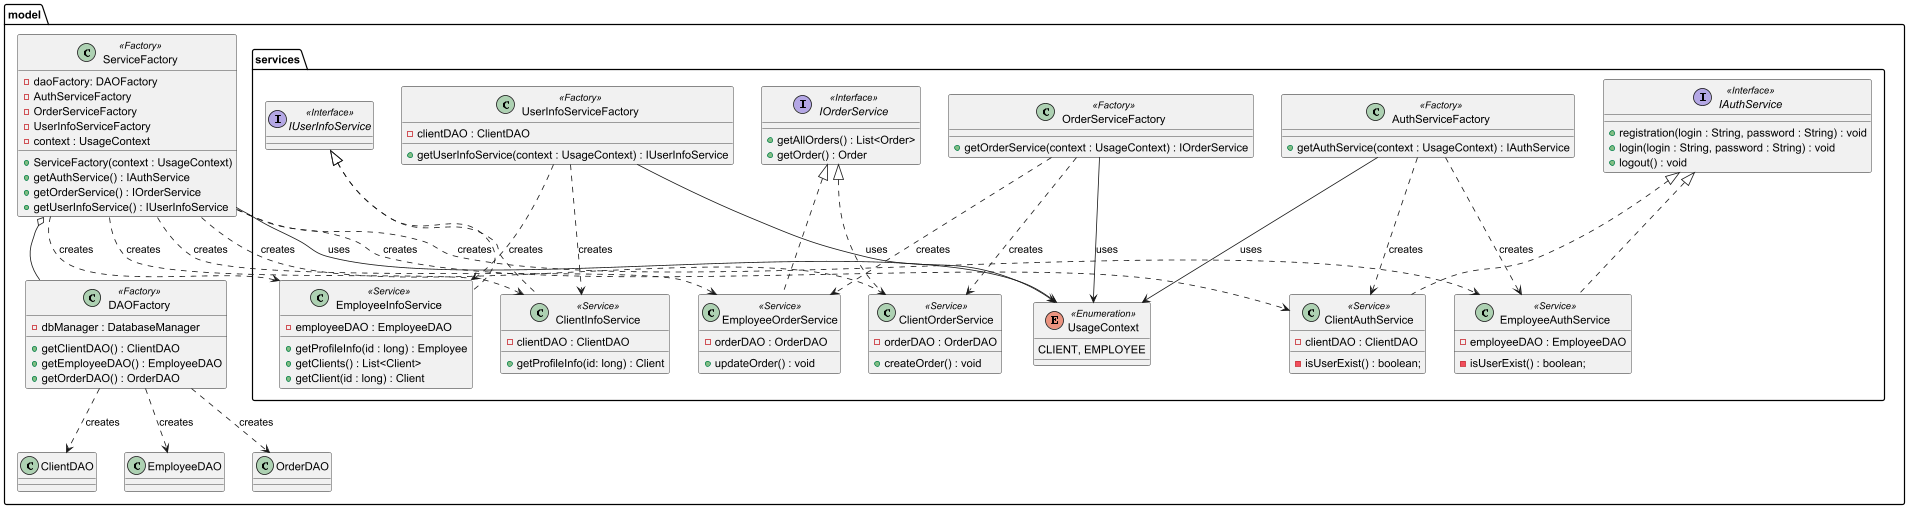

The diagram above was rendered by PlantUML. Its source (embedded in the PNG):
@startuml

package model {
    'Entity classes -- to relational tables'
    package services {
        enum UsageContext <<Enumeration>> {
            CLIENT, EMPLOYEE
        }

        class AuthServiceFactory <<Factory>> {
            +getAuthService(context : UsageContext) : IAuthService
        }

        interface IAuthService <<Interface>> {
            +registration(login : String, password : String) : void
            +login(login : String, password : String) : void
            +logout() : void
        }

        class ClientAuthService <<Service>> implements IAuthService {
            -clientDAO : ClientDAO
            -isUserExist() : boolean;
        }

        class EmployeeAuthService <<Service>> implements IAuthService {
            -employeeDAO : EmployeeDAO
            -isUserExist() : boolean;
        }

        AuthServiceFactory --> UsageContext : "uses"
        AuthServiceFactory ..> ClientAuthService : creates
        AuthServiceFactory ..> EmployeeAuthService : creates


        class OrderServiceFactory <<Factory>> {
            +getOrderService(context : UsageContext) : IOrderService
        }

        interface IOrderService <<Interface>> {
            +getAllOrders() : List<Order>
            +getOrder() : Order
        }

        class ClientOrderService <<Service>> implements IOrderService {
           -orderDAO : OrderDAO
           +createOrder() : void
        }

        class EmployeeOrderService <<Service>> implements IOrderService {
            -orderDAO : OrderDAO
            +updateOrder() : void
        }

        OrderServiceFactory --> UsageContext : "uses"
        OrderServiceFactory ..> ClientOrderService : creates
        OrderServiceFactory ..> EmployeeOrderService : creates


        interface IUserInfoService <<Interface>> {}

        class UserInfoServiceFactory <<Factory>> {
            -clientDAO : ClientDAO
            +getUserInfoService(context : UsageContext) : IUserInfoService
        }

        class ClientInfoService <<Service>> implements IUserInfoService {
            -clientDAO : ClientDAO
            +getProfileInfo(id: long) : Client
        }

        class EmployeeInfoService <<Service>> implements IUserInfoService {
            -employeeDAO : EmployeeDAO
            +getProfileInfo(id : long) : Employee
            +getClients() : List<Client>
            +getClient(id : long) : Client
        }

        UserInfoServiceFactory --> UsageContext : "uses"
        UserInfoServiceFactory ..> ClientInfoService : creates
        UserInfoServiceFactory ..> EmployeeInfoService : creates

    }

    class DAOFactory <<Factory>> {
        -dbManager : DatabaseManager
        +getClientDAO() : ClientDAO
        +getEmployeeDAO() : EmployeeDAO
        +getOrderDAO() : OrderDAO
    }

    class ServiceFactory <<Factory>> {
        -daoFactory: DAOFactory
        -AuthServiceFactory
        -OrderServiceFactory
        -UserInfoServiceFactory
        -context : UsageContext
        +ServiceFactory(context : UsageContext)
        +getAuthService() : IAuthService
        +getOrderService() : IOrderService
        +getUserInfoService() : IUserInfoService
    }

    ServiceFactory o-- DAOFactory
    DAOFactory ..> ClientDAO : creates
    DAOFactory ..> EmployeeDAO : creates
    DAOFactory ..> OrderDAO : creates
    ServiceFactory --> UsageContext : "uses"
    ServiceFactory ..> ClientAuthService : "creates"
    ServiceFactory ..> EmployeeAuthService : "creates"
    ServiceFactory ..> ClientOrderService : "creates"
    ServiceFactory ..> EmployeeOrderService : "creates"
    ServiceFactory ..> ClientInfoService : "creates"
    ServiceFactory ..> EmployeeInfoService : "creates"

}
@enduml